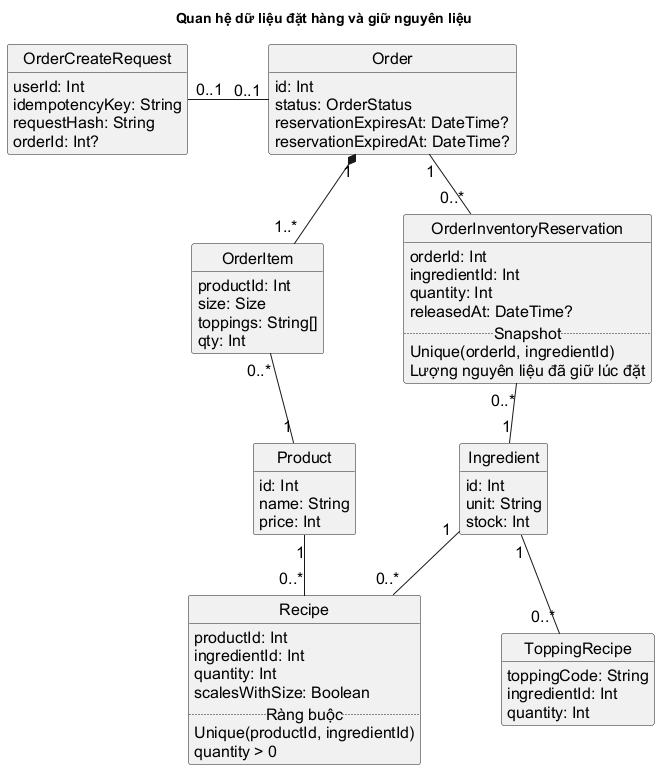

The diagram above was rendered by PlantUML. Its source (embedded in the PNG):
@startuml
title Quan hệ dữ liệu đặt hàng và giữ nguyên liệu
top to bottom direction
hide methods
hide circle
skinparam backgroundColor white
skinparam shadowing false
skinparam defaultFontName Arial
skinparam defaultFontSize 16
skinparam linetype polyline
skinparam nodesep 80
skinparam ranksep 60
skinparam classAttributeIconSize 0
class Product {
 id: Int
 name: String
 price: Int
}
class Ingredient {
 id: Int
 unit: String
 stock: Int
}
class Recipe {
 productId: Int
 ingredientId: Int
 quantity: Int
 scalesWithSize: Boolean
 .. Ràng buộc ..
 Unique(productId, ingredientId)
 quantity > 0
}
class ToppingRecipe {
 toppingCode: String
 ingredientId: Int
 quantity: Int
}
class Order {
 id: Int
 status: OrderStatus
 reservationExpiresAt: DateTime?
 reservationExpiredAt: DateTime?
}
class OrderItem {
 productId: Int
 size: Size
 toppings: String[]
 qty: Int
}
class OrderInventoryReservation {
 orderId: Int
 ingredientId: Int
 quantity: Int
 releasedAt: DateTime?
 .. Snapshot ..
 Unique(orderId, ingredientId)
 Lượng nguyên liệu đã giữ lúc đặt
}
class OrderCreateRequest {
 userId: Int
 idempotencyKey: String
 requestHash: String
 orderId: Int?
}
OrderCreateRequest "0..1" -right- "0..1" Order
Order "1" *-down- "1..*" OrderItem
Order "1" -down- "0..*" OrderInventoryReservation
OrderItem "0..*" -down- "1" Product
OrderInventoryReservation "0..*" -down- "1" Ingredient
Product "1" -down- "0..*" Recipe
Ingredient "1" -down- "0..*" Recipe
Ingredient "1" -down- "0..*" ToppingRecipe
OrderItem -[hidden]right- OrderInventoryReservation
Product -[hidden]right- Ingredient
Recipe -[hidden]right- ToppingRecipe
@enduml